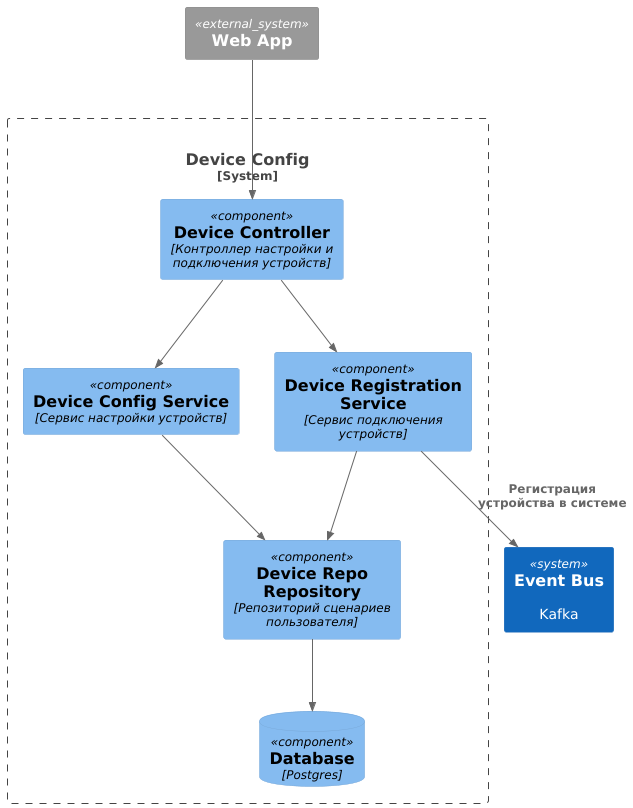

The diagram above was rendered by PlantUML. Its source (embedded in the PNG):
@startuml
!include ../../C4/C4_Component.puml

System_Ext(front, "Web App")
System(kafka, "Event Bus", "Kafka")
System_Boundary(system, "Device Config", "Сервис для управления устройствами") {
    Component(deviceController, "Device Controller", "Контроллер настройки и подключения устройств")
    Component(deviceRegistrationService, "Device Registration Service", "Сервис подключения устройств")
    Component(deviceConfigService, "Device Config Service", "Сервис настройки устройств")
    Component(deviceRepo, "Device Repo Repository", "Репозиторий сценариев пользователя")
    ComponentDb(db, "Database", "Postgres")
}

Rel(front, deviceController,)
Rel(deviceController, deviceRegistrationService,)
Rel(deviceController, deviceConfigService,)
Rel(deviceRegistrationService, deviceRepo,)
Rel(deviceConfigService, deviceRepo,)
Rel(deviceRegistrationService, kafka, "Регистрация устройства в системе")
Rel(deviceRepo, db,)

@enduml